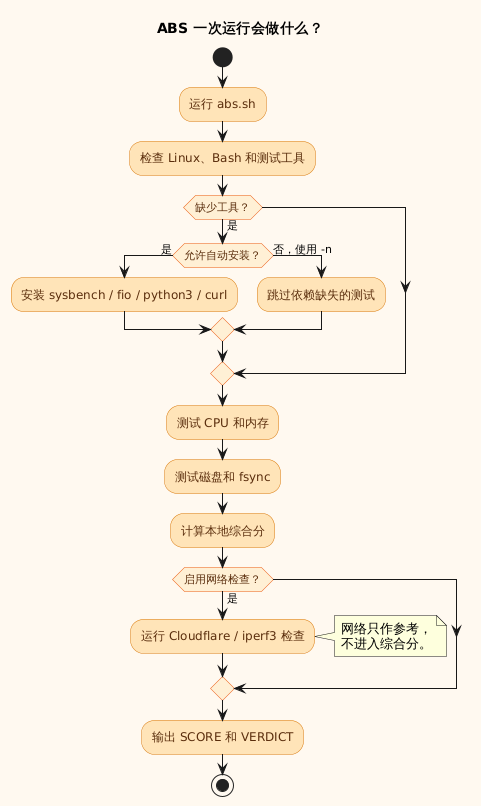

The diagram above was rendered by PlantUML. Its source (embedded in the PNG):
@startuml
!pragma layout smetana
title ABS 一次运行会做什么？
skinparam backgroundColor #FFF9F0
skinparam shadowing false
skinparam defaultFontName Noto Sans CJK SC
skinparam activity {
  BackgroundColor #FFE4B8
  BorderColor #D97706
  DiamondBackgroundColor #FFF0D5
  DiamondBorderColor #EA580C
  FontColor #5A2D0C
}
start
:运行 abs.sh;
:检查 Linux、Bash 和测试工具;
if (缺少工具？) then (是)
  if (允许自动安装？) then (是)
    :安装 sysbench / fio / python3 / curl;
  else (否，使用 -n)
    :跳过依赖缺失的测试;
  endif
endif
:测试 CPU 和内存;
:测试磁盘和 fsync;
:计算本地综合分;
if (启用网络检查？) then (是)
  :运行 Cloudflare / iperf3 检查;
  note right
    网络只作参考，
    不进入综合分。
  end note
endif
:输出 SCORE 和 VERDICT;
stop
@enduml